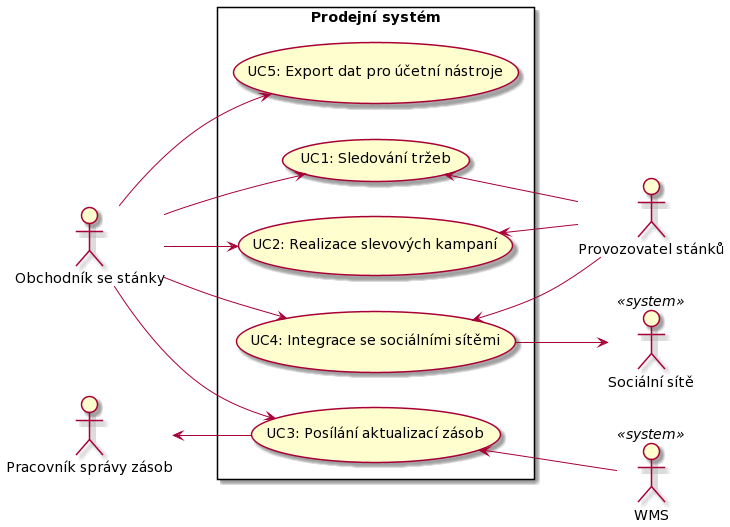

The diagram above was rendered by PlantUML. Its source (embedded in the PNG):
@startuml
left to right direction

actor "Provozovatel stánků" as provozovatel

actor "Obchodník se stánky" as obchodnik

actor "Pracovník správy zásob" as zasobnik

actor WMS <<system>>

actor "Sociální sítě" as socialniSite <<system>>

rectangle "Prodejní systém" {

usecase "UC1: Sledování tržeb" as UC1

usecase "UC2: Realizace slevových kampaní" as UC2

usecase "UC3: Posílání aktualizací zásob" as UC3

usecase "UC4: Integrace se sociálními sítěmi" as UC4

usecase "UC5: Export dat pro účetní nástroje" as UC5

}

obchodnik --> UC1

obchodnik --> UC2

obchodnik --> UC3

obchodnik --> UC4

obchodnik --> UC5

provozovatel -up-> UC1

provozovatel -up-> UC2

provozovatel -up-> UC4

UC3 <-- WMS

zasobnik <-- UC3

UC4 --> socialniSite
@enduml